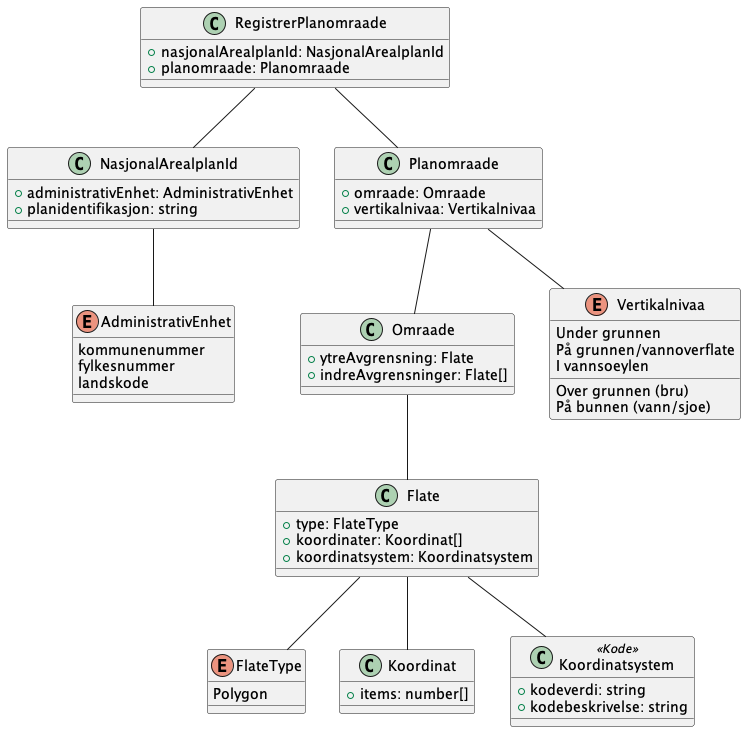

The diagram above was rendered by PlantUML. Its source (embedded in the PNG):
@startuml
!include ./../no.ks.fiks.plan.v2.felles.flate/flate.pu
!include ./../no.ks.fiks.plan.v2.felles.nasjonalarealplanid/nasjonalarealplanid.pu

class RegistrerPlanomraade {
    +nasjonalArealplanId: NasjonalArealplanId
    +planomraade: Planomraade
}

class Planomraade {
    +omraade: Omraade
    +vertikalnivaa: Vertikalnivaa
}

class Omraade {
    +ytreAvgrensning: Flate
    +indreAvgrensninger: Flate[]
}

enum Vertikalnivaa {
    Under grunnen
    På grunnen/vannoverflate
    Over grunnen (bru)
    På bunnen (vann/sjoe)
    I vannsoeylen
}

RegistrerPlanomraade -- Planomraade
RegistrerPlanomraade -- NasjonalArealplanId
Planomraade -- Omraade
Planomraade -- Vertikalnivaa
Omraade -- Flate

@enduml